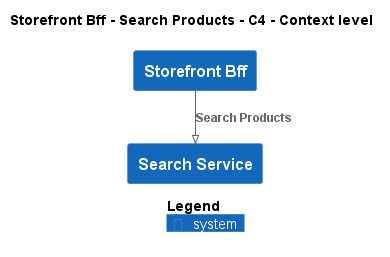

The diagram above was rendered by PlantUML. Its source (embedded in the PNG):
@startuml
!pragma layout smetana
!include ..\..\..\..\.c4s\C4_Context.puml

AddElementTag("state:new", $bgColor=green, $fontColor=#ffffff, $borderColor=green, $shadowing="False")
AddElementTag("state:changed", $bgColor=orange, $fontColor=#ffffff, $borderColor=orange, $shadowing="False")
AddElementTag("state:removed", $bgColor=red, $fontColor=#ffffff, $borderColor=red, $shadowing="False")

AddRelTag("state:new", $textColor=green, $lineColor=green)
AddRelTag("state:changed", $textColor=orange, $lineColor=orange)
AddRelTag("state:removed", $textColor=red, $lineColor=red)

SHOW_PERSON_PORTRAIT()
LAYOUT_TOP_DOWN()

skinparam linetype polyline

title Storefront Bff - Search Products - C4 - Context level

System(ECommercePlatform.SoftwareSystems.StorefrontBff, "Storefront Bff", "")
System(ECommercePlatform.SoftwareSystems.SearchService, "Search Service", "")

Rel(ECommercePlatform.SoftwareSystems.StorefrontBff, ECommercePlatform.SoftwareSystems.SearchService, "Search Products")


SHOW_LEGEND()
@enduml